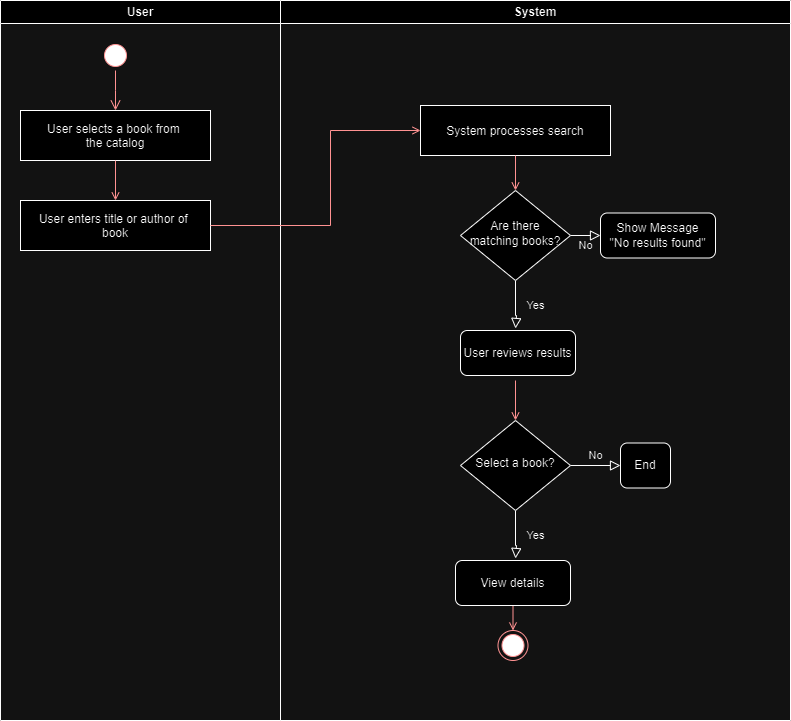

The diagram above was exported from draw.io. Its source (the exported page's mxGraphModel, read from the mxfile embedded in the PNG):
<mxGraphModel dx="1434" dy="790" grid="1" gridSize="10" guides="1" tooltips="1" connect="1" arrows="1" fold="1" page="1" pageScale="1" pageWidth="827" pageHeight="1169" math="0" shadow="0">
  <root>
    <mxCell id="0" />
    <mxCell id="1" parent="0" />
    <mxCell id="ZnIfT5k_B1oDZOm0VmTm-1" value="User" style="swimlane;whiteSpace=wrap" parent="1" vertex="1">
      <mxGeometry x="10" y="130" width="280" height="720" as="geometry" />
    </mxCell>
    <mxCell id="ZnIfT5k_B1oDZOm0VmTm-2" value="" style="ellipse;shape=startState;fillColor=#000000;strokeColor=#ff0000;" parent="ZnIfT5k_B1oDZOm0VmTm-1" vertex="1">
      <mxGeometry x="100" y="40" width="30" height="30" as="geometry" />
    </mxCell>
    <mxCell id="ZnIfT5k_B1oDZOm0VmTm-3" value="" style="edgeStyle=elbowEdgeStyle;elbow=horizontal;verticalAlign=bottom;endArrow=open;endSize=8;strokeColor=#FF0000;endFill=1;rounded=0" parent="ZnIfT5k_B1oDZOm0VmTm-1" source="ZnIfT5k_B1oDZOm0VmTm-2" target="ZnIfT5k_B1oDZOm0VmTm-4" edge="1">
      <mxGeometry x="100" y="40" as="geometry">
        <mxPoint x="115" y="110" as="targetPoint" />
      </mxGeometry>
    </mxCell>
    <mxCell id="ZnIfT5k_B1oDZOm0VmTm-4" value="User selects a book from &#10;the catalog" style="" parent="ZnIfT5k_B1oDZOm0VmTm-1" vertex="1">
      <mxGeometry x="20" y="110" width="190" height="50" as="geometry" />
    </mxCell>
    <mxCell id="ZnIfT5k_B1oDZOm0VmTm-5" value="" style="endArrow=open;strokeColor=#FF0000;endFill=1;rounded=0;exitX=0.5;exitY=1;exitDx=0;exitDy=0;entryX=0.5;entryY=0;entryDx=0;entryDy=0;" parent="ZnIfT5k_B1oDZOm0VmTm-1" source="ZnIfT5k_B1oDZOm0VmTm-4" target="ZnIfT5k_B1oDZOm0VmTm-6" edge="1">
      <mxGeometry relative="1" as="geometry">
        <mxPoint x="250.00363636363647" y="110" as="sourcePoint" />
        <mxPoint x="350" y="135" as="targetPoint" />
      </mxGeometry>
    </mxCell>
    <mxCell id="ZnIfT5k_B1oDZOm0VmTm-6" value="User enters title or author of &#10;book" style="" parent="ZnIfT5k_B1oDZOm0VmTm-1" vertex="1">
      <mxGeometry x="20" y="200" width="190" height="50" as="geometry" />
    </mxCell>
    <mxCell id="ZnIfT5k_B1oDZOm0VmTm-7" value="System" style="swimlane;whiteSpace=wrap" parent="1" vertex="1">
      <mxGeometry x="290" y="130" width="510" height="720" as="geometry" />
    </mxCell>
    <mxCell id="ZnIfT5k_B1oDZOm0VmTm-8" value="" style="ellipse;html=1;shape=endState;fillColor=#000000;strokeColor=#ff0000;" parent="ZnIfT5k_B1oDZOm0VmTm-7" vertex="1">
      <mxGeometry x="217.5" y="630" width="30" height="30" as="geometry" />
    </mxCell>
    <mxCell id="ZnIfT5k_B1oDZOm0VmTm-9" value="" style="endArrow=open;strokeColor=#FF0000;endFill=1;rounded=0;exitX=0.5;exitY=1;exitDx=0;exitDy=0;entryX=0.5;entryY=0;entryDx=0;entryDy=0;" parent="ZnIfT5k_B1oDZOm0VmTm-7" source="ZnIfT5k_B1oDZOm0VmTm-22" target="ZnIfT5k_B1oDZOm0VmTm-8" edge="1">
      <mxGeometry relative="1" as="geometry">
        <mxPoint x="60" y="500" as="sourcePoint" />
        <mxPoint x="230" y="630" as="targetPoint" />
      </mxGeometry>
    </mxCell>
    <mxCell id="ZnIfT5k_B1oDZOm0VmTm-10" value="System processes search" style="" parent="ZnIfT5k_B1oDZOm0VmTm-7" vertex="1">
      <mxGeometry x="140" y="105" width="190" height="50" as="geometry" />
    </mxCell>
    <mxCell id="ZnIfT5k_B1oDZOm0VmTm-11" value="" style="endArrow=open;strokeColor=#FF0000;endFill=1;rounded=0;exitX=0.5;exitY=1;exitDx=0;exitDy=0;entryX=0.5;entryY=0;entryDx=0;entryDy=0;" parent="ZnIfT5k_B1oDZOm0VmTm-7" source="ZnIfT5k_B1oDZOm0VmTm-10" edge="1">
      <mxGeometry relative="1" as="geometry">
        <mxPoint x="234.5" y="150" as="sourcePoint" />
        <mxPoint x="235" y="190" as="targetPoint" />
      </mxGeometry>
    </mxCell>
    <mxCell id="ZnIfT5k_B1oDZOm0VmTm-12" value="Yes" style="rounded=0;html=1;jettySize=auto;orthogonalLoop=1;fontSize=11;endArrow=block;endFill=0;endSize=8;strokeWidth=1;shadow=0;labelBackgroundColor=none;edgeStyle=orthogonalEdgeStyle;entryX=0.5;entryY=0;entryDx=0;entryDy=0;" parent="ZnIfT5k_B1oDZOm0VmTm-7" source="ZnIfT5k_B1oDZOm0VmTm-14" edge="1">
      <mxGeometry y="20" relative="1" as="geometry">
        <mxPoint as="offset" />
        <mxPoint x="235" y="328" as="targetPoint" />
        <Array as="points">
          <mxPoint x="235" y="315" />
          <mxPoint x="236" y="315" />
        </Array>
      </mxGeometry>
    </mxCell>
    <mxCell id="ZnIfT5k_B1oDZOm0VmTm-13" value="No" style="edgeStyle=orthogonalEdgeStyle;rounded=0;html=1;jettySize=auto;orthogonalLoop=1;fontSize=11;endArrow=block;endFill=0;endSize=8;strokeWidth=1;shadow=0;labelBackgroundColor=none;" parent="ZnIfT5k_B1oDZOm0VmTm-7" source="ZnIfT5k_B1oDZOm0VmTm-14" target="ZnIfT5k_B1oDZOm0VmTm-15" edge="1">
      <mxGeometry y="10" relative="1" as="geometry">
        <mxPoint as="offset" />
      </mxGeometry>
    </mxCell>
    <mxCell id="ZnIfT5k_B1oDZOm0VmTm-14" value="Are there matching books?" style="rhombus;whiteSpace=wrap;html=1;shadow=0;fontFamily=Helvetica;fontSize=12;align=center;strokeWidth=1;spacing=6;spacingTop=-4;" parent="ZnIfT5k_B1oDZOm0VmTm-7" vertex="1">
      <mxGeometry x="180" y="190" width="110" height="90" as="geometry" />
    </mxCell>
    <mxCell id="ZnIfT5k_B1oDZOm0VmTm-15" value="&lt;div&gt;Show Message&lt;/div&gt;&lt;div&gt;&quot;No results found&quot;&lt;/div&gt;" style="rounded=1;whiteSpace=wrap;html=1;fontSize=12;glass=0;strokeWidth=1;shadow=0;" parent="ZnIfT5k_B1oDZOm0VmTm-7" vertex="1">
      <mxGeometry x="320" y="212.5" width="115" height="45" as="geometry" />
    </mxCell>
    <mxCell id="ZnIfT5k_B1oDZOm0VmTm-16" value="&lt;div&gt;User reviews results&lt;/div&gt;" style="rounded=1;whiteSpace=wrap;html=1;fontSize=12;glass=0;strokeWidth=1;shadow=0;" parent="ZnIfT5k_B1oDZOm0VmTm-7" vertex="1">
      <mxGeometry x="180" y="330" width="115" height="45" as="geometry" />
    </mxCell>
    <mxCell id="ZnIfT5k_B1oDZOm0VmTm-17" value="Yes" style="rounded=0;html=1;jettySize=auto;orthogonalLoop=1;fontSize=11;endArrow=block;endFill=0;endSize=8;strokeWidth=1;shadow=0;labelBackgroundColor=none;edgeStyle=orthogonalEdgeStyle;entryX=0.5;entryY=0;entryDx=0;entryDy=0;" parent="ZnIfT5k_B1oDZOm0VmTm-7" source="ZnIfT5k_B1oDZOm0VmTm-19" edge="1">
      <mxGeometry y="20" relative="1" as="geometry">
        <mxPoint as="offset" />
        <mxPoint x="235" y="558" as="targetPoint" />
        <Array as="points">
          <mxPoint x="235" y="545" />
          <mxPoint x="236" y="545" />
        </Array>
      </mxGeometry>
    </mxCell>
    <mxCell id="ZnIfT5k_B1oDZOm0VmTm-18" value="No" style="edgeStyle=orthogonalEdgeStyle;rounded=0;html=1;jettySize=auto;orthogonalLoop=1;fontSize=11;endArrow=block;endFill=0;endSize=8;strokeWidth=1;shadow=0;labelBackgroundColor=none;" parent="ZnIfT5k_B1oDZOm0VmTm-7" source="ZnIfT5k_B1oDZOm0VmTm-19" target="ZnIfT5k_B1oDZOm0VmTm-20" edge="1">
      <mxGeometry y="10" relative="1" as="geometry">
        <mxPoint as="offset" />
      </mxGeometry>
    </mxCell>
    <mxCell id="ZnIfT5k_B1oDZOm0VmTm-19" value="Select a book?" style="rhombus;whiteSpace=wrap;html=1;shadow=0;fontFamily=Helvetica;fontSize=12;align=center;strokeWidth=1;spacing=6;spacingTop=-4;" parent="ZnIfT5k_B1oDZOm0VmTm-7" vertex="1">
      <mxGeometry x="180" y="420" width="110" height="90" as="geometry" />
    </mxCell>
    <mxCell id="ZnIfT5k_B1oDZOm0VmTm-20" value="&lt;div&gt;End&lt;/div&gt;" style="rounded=1;whiteSpace=wrap;html=1;fontSize=12;glass=0;strokeWidth=1;shadow=0;" parent="ZnIfT5k_B1oDZOm0VmTm-7" vertex="1">
      <mxGeometry x="340" y="442.5" width="50" height="45" as="geometry" />
    </mxCell>
    <mxCell id="ZnIfT5k_B1oDZOm0VmTm-21" value="" style="endArrow=open;strokeColor=#FF0000;endFill=1;rounded=0;entryX=0.5;entryY=0;entryDx=0;entryDy=0;" parent="ZnIfT5k_B1oDZOm0VmTm-7" target="ZnIfT5k_B1oDZOm0VmTm-19" edge="1">
      <mxGeometry relative="1" as="geometry">
        <mxPoint x="235" y="380" as="sourcePoint" />
        <mxPoint x="234.5" y="410" as="targetPoint" />
      </mxGeometry>
    </mxCell>
    <mxCell id="ZnIfT5k_B1oDZOm0VmTm-22" value="View details" style="rounded=1;whiteSpace=wrap;html=1;fontSize=12;glass=0;strokeWidth=1;shadow=0;" parent="ZnIfT5k_B1oDZOm0VmTm-7" vertex="1">
      <mxGeometry x="175" y="560" width="115" height="45" as="geometry" />
    </mxCell>
    <mxCell id="ZnIfT5k_B1oDZOm0VmTm-23" value="" style="endArrow=open;strokeColor=#FF0000;endFill=1;rounded=0;exitX=1;exitY=0.5;exitDx=0;exitDy=0;entryX=0;entryY=0.5;entryDx=0;entryDy=0;" parent="1" source="ZnIfT5k_B1oDZOm0VmTm-6" target="ZnIfT5k_B1oDZOm0VmTm-10" edge="1">
      <mxGeometry relative="1" as="geometry">
        <mxPoint x="240" y="350" as="sourcePoint" />
        <mxPoint x="240" y="390" as="targetPoint" />
        <Array as="points">
          <mxPoint x="340" y="355" />
          <mxPoint x="340" y="260" />
        </Array>
      </mxGeometry>
    </mxCell>
  </root>
</mxGraphModel>